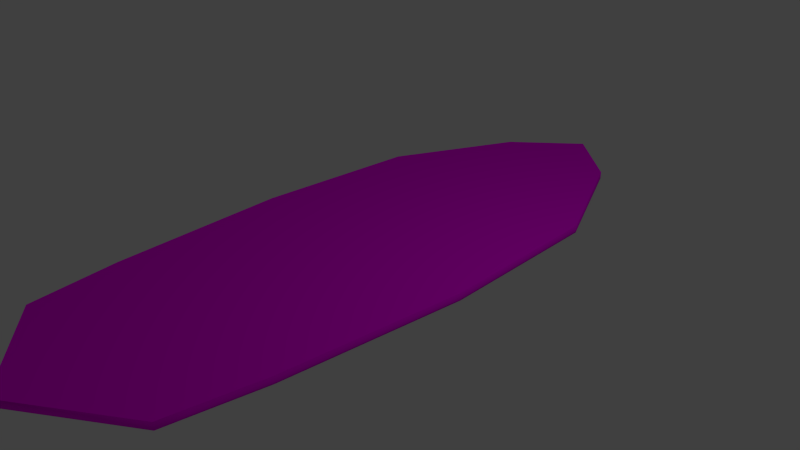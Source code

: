 # Source: T_.surfbrett.blend  (saved by Blender 2.75.0; exported with 4.5.12 LTS)
import bpy
from mathutils import Matrix  # noqa: F401  (used for matrix-valued properties, if any)

bpy.ops.wm.read_factory_settings(use_empty=True)
scene = bpy.context.scene
scene.name = 'Scene'

# ---- collections
col_collection_1 = bpy.data.collections.new('Collection 1'); scene.collection.children.link(col_collection_1)

# ---- images (referenced by path relative to the original .blend; pixels are not part of the script)
import os
ASSET_DIR = os.environ.get("B2B_ASSET_DIR", "")  # directory of the original .blend (textures are referenced by path, not embedded)
HERE = os.path.dirname(os.path.abspath(__file__))  # packed textures are extracted next to this script under _unpacked/

def load_image(name, relpath, width, height, colorspace="sRGB"):
    """Load a texture the original file referenced (path relative to the .blend, or extracted next to this script)."""
    p = next((c for c in (os.path.join(HERE, relpath), os.path.join(ASSET_DIR, relpath)) if relpath and os.path.exists(c)), "")
    if p:
        img = bpy.data.images.load(p, check_existing=True)
        img.name = name
    else:  # same state as the original file: an image datablock whose file is absent (Cycles renders it pink)
        img = bpy.data.images.new(name, width, height)
        img.source = "FILE"
        img.filepath = "//" + (relpath or name)
    img.colorspace_settings.name = colorspace
    return img
img_1982366_bigthumbnail__jpg = load_image('1982366-bigthumbnail..jpg', '1982366-bigthumbnail..jpg', 1024, 1024, 'sRGB')

# ---- materials (node trees are filled in below, after node groups)
mat_material = bpy.data.materials.new('Material')
mat_material.alpha_threshold = 0.0
mat_material.roughness = 0.5

# ---- material node trees
mat_material.use_nodes = True; mat_material.node_tree.nodes.clear()
_N = mat_material.node_tree.nodes; _L = mat_material.node_tree.links
n0 = _N.new('ShaderNodeOutputMaterial'); n0.name = 'Material Output'; n0.location = (300, 300)
n1 = _N.new('ShaderNodeBsdfDiffuse'); n1.name = 'Diffuse BSDF'; n1.location = (10, 300)
n2 = _N.new('ShaderNodeTexImage'); n2.name = 'Image Texture'; n2.location = (-180, 300)
n2.width = 140
n2.image = img_1982366_bigthumbnail__jpg
_L.new(n1.outputs[0], n0.inputs[0])
_L.new(n2.outputs[0], n1.inputs[0])
n0.is_active_output = True

# ---- world
world_world = bpy.data.worlds.new('World'); scene.world = world_world
world_world.color = (0.05088, 0.05088, 0.05088)
world_world.use_sun_shadow = False
world_world.sun_shadow_jitter_overblur = 0.0
world_world.cycles.sampling_method = 'MANUAL'
world_world.cycles.sample_map_resolution = 256

# ---- cameras
cam_camera = bpy.data.cameras.new('Camera')
cam_camera.clip_end = 100.0
cam_camera.lens = 35.0
cam_camera.sensor_width = 32.0
cam_camera.sensor_height = 18.0
cam_camera.ortho_scale = 7.314
cam_camera.dof.focus_distance = 0.0

# ---- lights
light_lamp = bpy.data.lights.new('Lamp', 'POINT')
light_lamp.transmission_factor = 0.0
light_lamp.cutoff_distance = 30.0
light_lamp.energy = 100.0
light_lamp.shadow_buffer_clip_start = 1.001
light_lamp.shadow_soft_size = 0.1
light_lamp.shadow_maximum_resolution = 0.006
light_lamp.use_absolute_resolution = True
light_lamp.cycles.use_multiple_importance_sampling = False

# ---- meshes
me_plane_001 = bpy.data.meshes.new('Plane.001')
me_plane_001.from_pydata([(1.61, -2.398, 9.675e-08), (1.81, 0.05597, 8.31e-08), (1.697, 2.38, 2.966e-07), (0.8816, 4.095, 7.095e-07), (1.413, -3.602, 0.0), (1.61, -2.398, 0.1002), (1.81, 0.05597, 0.1002), (1.697, 2.38, 0.1002), (0.8816, 4.095, 0.1002), (1.413, -3.602, 0.1002), (1.413, -3.602, 0.1002), (0.8816, 4.095, 0.1002), (1.697, 2.38, 0.1002), (1.81, 0.05597, 0.1002), (1.61, -2.398, 0.1002), (0.8816, 4.095, 0.01879), (1.697, 2.38, 0.01879), (1.81, 0.05597, 0.01879), (1.413, -3.602, 0.01879), (1.61, -2.398, 0.01879), (1.464, -3.288, 2.525e-08), (1.464, -3.288, 0.1002), (1.464, -3.288, 0.1002), (1.464, -3.288, 0.01879), (0.0, -1.674, 0.0), (-1.61, -2.398, 9.675e-08), (0.0, 0.05987, -1.239e-09), (-1.81, 0.05597, 8.31e-08), (-1.697, 2.38, 2.966e-07), (0.0, 2.514, 2.348e-07), (-0.8816, 4.095, 7.095e-07), (0.0, 4.855, 4.774e-07), (0.0, -4.566, 0.0), (-1.413, -3.602, 0.0), (0.0, -1.674, 0.1002), (-1.61, -2.398, 0.1002), (0.0, 0.05987, 0.1002), (-1.81, 0.05597, 0.1002), (-1.697, 2.38, 0.1002), (0.0, 2.514, 0.1002), (-0.8816, 4.095, 0.1002), (0.0, 4.855, 0.1002), (0.0, -4.566, 0.1002), (-1.413, -3.602, 0.1002), (-1.413, -3.602, 0.1002), (0.0, -4.566, 0.1002), (0.0, 4.855, 0.1002), (-0.8816, 4.095, 0.1002), (-1.697, 2.38, 0.1002), (-1.81, 0.05597, 0.1002), (-1.61, -2.398, 0.1002), (0.0, -4.566, 0.01879), (-0.8816, 4.095, 0.01879), (-1.697, 2.38, 0.01879), (-1.81, 0.05597, 0.01879), (-1.413, -3.602, 0.01879), (0.0, 4.855, 0.01879), (-1.61, -2.398, 0.01879), (0.0, -3.811, 0.0), (-1.464, -3.288, 2.525e-08), (0.0, -3.811, 0.1002), (-1.464, -3.288, 0.1002), (-1.464, -3.288, 0.1002), (-1.464, -3.288, 0.01879)], [], [(24, 26, 1, 0), (26, 29, 2, 1), (29, 31, 3, 2), (20, 4, 32, 58), (34, 5, 6, 36), (36, 6, 7, 39), (39, 7, 8, 41), (21, 60, 42, 9), (45, 10, 9, 42), (11, 46, 41, 8), (12, 11, 8, 7), (13, 12, 7, 6), (22, 14, 5, 21), (14, 13, 6, 5), (19, 17, 13, 14), (23, 19, 14, 22), (17, 16, 12, 13), (16, 15, 11, 12), (15, 56, 46, 11), (51, 18, 10, 45), (32, 4, 18, 51), (3, 31, 56, 15), (2, 3, 15, 16), (1, 2, 16, 17), (20, 0, 19, 23), (0, 1, 17, 19), (4, 20, 23, 18), (18, 23, 22, 10), (10, 22, 21, 9), (5, 34, 60, 21), (0, 20, 58, 24), (24, 25, 27, 26), (26, 27, 28, 29), (29, 28, 30, 31), (59, 58, 32, 33), (34, 36, 37, 35), (36, 39, 38, 37), (39, 41, 40, 38), (61, 43, 42, 60), (45, 42, 43, 44), (47, 40, 41, 46), (48, 38, 40, 47), (49, 37, 38, 48), (62, 61, 35, 50), (50, 35, 37, 49), (57, 50, 49, 54), (63, 62, 50, 57), (54, 49, 48, 53), (53, 48, 47, 52), (52, 47, 46, 56), (51, 45, 44, 55), (32, 51, 55, 33), (30, 52, 56, 31), (28, 53, 52, 30), (27, 54, 53, 28), (59, 63, 57, 25), (25, 57, 54, 27), (33, 55, 63, 59), (55, 44, 62, 63), (44, 43, 61, 62), (35, 61, 60, 34), (25, 24, 58, 59)])
me_plane_001.polygons.foreach_set('use_smooth', [True] * 62)
_uv = me_plane_001.uv_layers.new(name='UVMap')
_uv.uv.foreach_set('vector', [0.3345, 0.3158, 0.5183, 0.3112, 0.5139, 0.4946, 0.3117, 0.495, 0.5183, 0.3112, 0.7743, 0.3444, 0.7036, 0.4953, 0.5139, 0.4946, 0.7743, 0.3444, 0.9847, 0.4948, 0.8558, 0.4956, 0.7036, 0.4953, 0.2047, 0.495, 0.1665, 0.496, 0.01089, 0.4943, 0.07577, 0.4062, 0.6928, 0.4297, 0.7272, 0.6879, 0.4353, 0.6918, 0.4277, 0.4273, 0.4277, 0.4273, 0.4353, 0.6918, 0.1614, 0.6968, 0.05852, 0.4806, 0.05852, 0.4806, 0.1614, 0.6968, -0.05816, 0.7005, -0.2443, 0.702, 0.8811, 0.6852, 1.068, 0.5542, 1.161, 0.6803, 0.937, 0.6857, 0.01084, 0.5053, 0.1664, 0.5061, 0.1664, 0.5069, 0.01086, 0.5081, 0.8558, 0.5052, 0.9847, 0.5063, 0.9847, 0.5087, 0.8558, 0.5077, 0.7036, 0.5049, 0.8558, 0.5052, 0.8558, 0.5077, 0.7037, 0.5078, 0.5139, 0.5048, 0.7036, 0.5049, 0.7037, 0.5078, 0.5139, 0.5082, 0.2051, 0.507, 0.3117, 0.5055, 0.3117, 0.5077, 0.2051, 0.5079, 0.3117, 0.5055, 0.5139, 0.5048, 0.5139, 0.5082, 0.3117, 0.5077, 0.3117, 0.4976, 0.5139, 0.4981, 0.5139, 0.5048, 0.3117, 0.5055, 0.2048, 0.4973, 0.3117, 0.4976, 0.3117, 0.5055, 0.2051, 0.507, 0.5139, 0.4981, 0.7037, 0.4983, 0.7036, 0.5049, 0.5139, 0.5048, 0.7037, 0.4983, 0.8558, 0.498, 0.8558, 0.5052, 0.7036, 0.5049, 0.8558, 0.498, 0.9847, 0.4971, 0.9847, 0.5063, 0.8558, 0.5052, 0.01088, 0.4974, 0.1665, 0.4984, 0.1664, 0.5061, 0.01084, 0.5053, 0.01089, 0.4943, 0.1665, 0.496, 0.1665, 0.4984, 0.01088, 0.4974, 0.8558, 0.4956, 0.9847, 0.4948, 0.9847, 0.4971, 0.8558, 0.498, 0.7036, 0.4953, 0.8558, 0.4956, 0.8558, 0.498, 0.7037, 0.4983, 0.5139, 0.4946, 0.7036, 0.4953, 0.7037, 0.4983, 0.5139, 0.4981, 0.2047, 0.495, 0.3117, 0.495, 0.3117, 0.4976, 0.2048, 0.4973, 0.3117, 0.495, 0.5139, 0.4946, 0.5139, 0.4981, 0.3117, 0.4976, 0.1665, 0.496, 0.2047, 0.495, 0.2048, 0.4973, 0.1665, 0.4984, 0.1665, 0.4984, 0.2048, 0.4973, 0.2051, 0.507, 0.1664, 0.5061, 0.1664, 0.5061, 0.2051, 0.507, 0.2051, 0.5079, 0.1664, 0.5069, 0.7272, 0.6879, 0.6928, 0.4297, 1.068, 0.5542, 0.8811, 0.6852, 0.3117, 0.495, 0.2047, 0.495, 0.07577, 0.4062, 0.3345, 0.3158, 0.3345, 0.3158, 0.3117, 0.495, 0.5139, 0.4946, 0.5183, 0.3112, 0.5183, 0.3112, 0.5139, 0.4946, 0.7036, 0.4953, 0.7743, 0.3444, 0.7743, 0.3444, 0.7036, 0.4953, 0.8558, 0.4956, 0.9847, 0.4948, 0.2047, 0.495, 0.07577, 0.4062, 0.01089, 0.4943, 0.1665, 0.496, 0.6781, 0.4536, 0.4233, 0.4459, 0.4285, 0.7004, 0.7091, 0.7025, 0.4233, 0.4459, 0.06796, 0.4897, 0.1652, 0.6997, 0.4285, 0.7004, 0.06796, 0.4897, -0.2248, 0.6965, -0.04594, 0.6988, 0.1652, 0.6997, 0.8571, 0.7029, 0.9109, 0.7046, 1.127, 0.7039, 1.037, 0.5808, 0.01084, 0.5053, 0.01086, 0.5081, 0.1664, 0.5069, 0.1664, 0.5061, 0.8558, 0.5052, 0.8558, 0.5077, 0.9847, 0.5087, 0.9847, 0.5063, 0.7036, 0.5049, 0.7037, 0.5078, 0.8558, 0.5077, 0.8558, 0.5052, 0.5139, 0.5048, 0.5139, 0.5082, 0.7037, 0.5078, 0.7036, 0.5049, 0.2051, 0.507, 0.2051, 0.5079, 0.3117, 0.5077, 0.3117, 0.5055, 0.3117, 0.5055, 0.3117, 0.5077, 0.5139, 0.5082, 0.5139, 0.5048, 0.3117, 0.4976, 0.3117, 0.5055, 0.5139, 0.5048, 0.5139, 0.4981, 0.2048, 0.4973, 0.2051, 0.507, 0.3117, 0.5055, 0.3117, 0.4976, 0.5139, 0.4981, 0.5139, 0.5048, 0.7036, 0.5049, 0.7037, 0.4983, 0.7037, 0.4983, 0.7036, 0.5049, 0.8558, 0.5052, 0.8558, 0.498, 0.8558, 0.498, 0.8558, 0.5052, 0.9847, 0.5063, 0.9847, 0.4971, 0.01088, 0.4974, 0.01084, 0.5053, 0.1664, 0.5061, 0.1665, 0.4984, 0.01089, 0.4943, 0.01088, 0.4974, 0.1665, 0.4984, 0.1665, 0.496, 0.8558, 0.4956, 0.8558, 0.498, 0.9847, 0.4971, 0.9847, 0.4948, 0.7036, 0.4953, 0.7037, 0.4983, 0.8558, 0.498, 0.8558, 0.4956, 0.5139, 0.4946, 0.5139, 0.4981, 0.7037, 0.4983, 0.7036, 0.4953, 0.2047, 0.495, 0.2048, 0.4973, 0.3117, 0.4976, 0.3117, 0.495, 0.3117, 0.495, 0.3117, 0.4976, 0.5139, 0.4981, 0.5139, 0.4946, 0.1665, 0.496, 0.1665, 0.4984, 0.2048, 0.4973, 0.2047, 0.495, 0.1665, 0.4984, 0.1664, 0.5061, 0.2051, 0.507, 0.2048, 0.4973, 0.1664, 0.5061, 0.1664, 0.5069, 0.2051, 0.5079, 0.2051, 0.507, 0.7091, 0.7025, 0.8571, 0.7029, 1.037, 0.5808, 0.6781, 0.4536, 0.3117, 0.495, 0.3345, 0.3158, 0.07577, 0.4062, 0.2047, 0.495])
_ca = me_plane_001.color_attributes.new('Col', 'BYTE_COLOR', 'CORNER')
_ca.data.foreach_set('color', [1.0, 1.0, 1.0, 1.0, 1.0, 1.0, 1.0, 1.0, 1.0, 1.0, 1.0, 1.0, 1.0, 1.0, 1.0, 1.0, 1.0, 1.0, 1.0, 1.0, 1.0, 1.0, 1.0, 1.0, 1.0, 1.0, 1.0, 1.0, 1.0, 1.0, 1.0, 1.0, 1.0, 1.0, 1.0, 1.0, 1.0, 1.0, 1.0, 1.0, 1.0, 1.0, 1.0, 1.0, 1.0, 1.0, 1.0, 1.0, 1.0, 1.0, 1.0, 1.0, 1.0, 1.0, 1.0, 1.0, 1.0, 1.0, 1.0, 1.0, 1.0, 1.0, 1.0, 1.0, 1.0, 1.0, 1.0, 1.0, 1.0, 1.0, 1.0, 1.0, 1.0, 1.0, 1.0, 1.0, 1.0, 1.0, 1.0, 1.0, 1.0, 1.0, 1.0, 1.0, 1.0, 1.0, 1.0, 1.0, 1.0, 1.0, 1.0, 1.0, 1.0, 1.0, 1.0, 1.0, 1.0, 1.0, 1.0, 1.0, 1.0, 1.0, 1.0, 1.0, 1.0, 1.0, 1.0, 1.0, 1.0, 1.0, 1.0, 1.0, 1.0, 1.0, 1.0, 1.0, 1.0, 1.0, 1.0, 1.0, 1.0, 1.0, 1.0, 1.0, 1.0, 1.0, 1.0, 1.0, 1.0, 1.0, 1.0, 1.0, 1.0, 1.0, 1.0, 1.0, 1.0, 1.0, 1.0, 1.0, 1.0, 1.0, 1.0, 1.0, 1.0, 1.0, 1.0, 1.0, 1.0, 1.0, 1.0, 1.0, 1.0, 1.0, 1.0, 1.0, 1.0, 1.0, 1.0, 1.0, 1.0, 1.0, 1.0, 1.0, 1.0, 1.0, 1.0, 1.0, 1.0, 1.0, 1.0, 1.0, 1.0, 1.0, 1.0, 1.0, 1.0, 1.0, 1.0, 1.0, 1.0, 1.0, 1.0, 1.0, 1.0, 1.0, 1.0, 1.0, 1.0, 1.0, 1.0, 1.0, 1.0, 1.0, 1.0, 1.0, 1.0, 1.0, 1.0, 1.0, 1.0, 1.0, 1.0, 1.0, 1.0, 1.0, 1.0, 1.0, 1.0, 1.0, 1.0, 1.0, 1.0, 1.0, 1.0, 1.0, 1.0, 1.0, 1.0, 1.0, 1.0, 1.0, 1.0, 1.0, 1.0, 1.0, 1.0, 1.0, 1.0, 1.0, 1.0, 1.0, 1.0, 1.0, 1.0, 1.0, 1.0, 1.0, 1.0, 1.0, 1.0, 1.0, 1.0, 1.0, 1.0, 1.0, 1.0, 1.0, 1.0, 1.0, 1.0, 1.0, 1.0, 1.0, 1.0, 1.0, 1.0, 1.0, 1.0, 1.0, 1.0, 1.0, 1.0, 1.0, 1.0, 1.0, 1.0, 1.0, 1.0, 1.0, 1.0, 1.0, 1.0, 1.0, 1.0, 1.0, 1.0, 1.0, 1.0, 1.0, 1.0, 1.0, 1.0, 1.0, 1.0, 1.0, 1.0, 1.0, 1.0, 1.0, 1.0, 1.0, 1.0, 1.0, 1.0, 1.0, 1.0, 1.0, 1.0, 1.0, 1.0, 1.0, 1.0, 1.0, 1.0, 1.0, 1.0, 1.0, 1.0, 1.0, 1.0, 1.0, 1.0, 1.0, 1.0, 1.0, 1.0, 1.0, 1.0, 1.0, 1.0, 1.0, 1.0, 1.0, 1.0, 1.0, 1.0, 1.0, 1.0, 1.0, 1.0, 1.0, 1.0, 1.0, 1.0, 1.0, 1.0, 1.0, 1.0, 1.0, 1.0, 1.0, 1.0, 1.0, 1.0, 1.0, 1.0, 1.0, 1.0, 1.0, 1.0, 1.0, 1.0, 1.0, 1.0, 1.0, 1.0, 1.0, 1.0, 1.0, 1.0, 1.0, 1.0, 1.0, 1.0, 1.0, 1.0, 1.0, 1.0, 1.0, 1.0, 1.0, 1.0, 1.0, 1.0, 1.0, 1.0, 1.0, 1.0, 1.0, 1.0, 1.0, 1.0, 1.0, 1.0, 1.0, 1.0, 1.0, 1.0, 1.0, 1.0, 1.0, 1.0, 1.0, 1.0, 1.0, 1.0, 1.0, 1.0, 1.0, 1.0, 1.0, 1.0, 1.0, 1.0, 1.0, 1.0, 1.0, 1.0, 1.0, 1.0, 1.0, 1.0, 1.0, 1.0, 1.0, 1.0, 1.0, 1.0, 1.0, 1.0, 1.0, 1.0, 1.0, 1.0, 1.0, 1.0, 1.0, 1.0, 1.0, 1.0, 1.0, 1.0, 1.0, 1.0, 1.0, 1.0, 1.0, 1.0, 1.0, 1.0, 1.0, 1.0, 1.0, 1.0, 1.0, 1.0, 1.0, 1.0, 1.0, 1.0, 1.0, 1.0, 1.0, 1.0, 1.0, 1.0, 1.0, 1.0, 1.0, 1.0, 1.0, 1.0, 1.0, 1.0, 1.0, 1.0, 1.0, 1.0, 1.0, 1.0, 1.0, 1.0, 1.0, 1.0, 1.0, 1.0, 1.0, 1.0, 1.0, 1.0, 1.0, 1.0, 1.0, 1.0, 1.0, 1.0, 1.0, 1.0, 1.0, 1.0, 1.0, 1.0, 1.0, 1.0, 1.0, 1.0, 1.0, 1.0, 1.0, 1.0, 1.0, 1.0, 1.0, 1.0, 1.0, 1.0, 1.0, 1.0, 1.0, 1.0, 1.0, 1.0, 1.0, 1.0, 1.0, 1.0, 1.0, 1.0, 1.0, 1.0, 1.0, 1.0, 1.0, 1.0, 1.0, 1.0, 1.0, 1.0, 1.0, 1.0, 1.0, 1.0, 1.0, 1.0, 1.0, 1.0, 1.0, 1.0, 1.0, 1.0, 1.0, 1.0, 1.0, 1.0, 1.0, 1.0, 1.0, 1.0, 1.0, 1.0, 1.0, 1.0, 1.0, 1.0, 1.0, 1.0, 1.0, 1.0, 1.0, 1.0, 1.0, 1.0, 1.0, 1.0, 1.0, 1.0, 1.0, 1.0, 1.0, 1.0, 1.0, 1.0, 1.0, 1.0, 1.0, 1.0, 1.0, 1.0, 1.0, 1.0, 1.0, 1.0, 1.0, 1.0, 1.0, 1.0, 1.0, 1.0, 1.0, 1.0, 1.0, 1.0, 1.0, 1.0, 1.0, 1.0, 1.0, 1.0, 1.0, 1.0, 1.0, 1.0, 1.0, 1.0, 1.0, 1.0, 1.0, 1.0, 1.0, 1.0, 1.0, 1.0, 1.0, 1.0, 1.0, 1.0, 1.0, 1.0, 1.0, 1.0, 1.0, 1.0, 1.0, 1.0, 1.0, 1.0, 1.0, 1.0, 1.0, 1.0, 1.0, 1.0, 1.0, 1.0, 1.0, 1.0, 1.0, 1.0, 1.0, 1.0, 1.0, 1.0, 1.0, 1.0, 1.0, 1.0, 1.0, 1.0, 1.0, 1.0, 1.0, 1.0, 1.0, 1.0, 1.0, 1.0, 1.0, 1.0, 1.0, 1.0, 1.0, 1.0, 1.0, 1.0, 1.0, 1.0, 1.0, 1.0, 1.0, 1.0, 1.0, 1.0, 1.0, 1.0, 1.0, 1.0, 1.0, 1.0, 1.0, 1.0, 1.0, 1.0, 1.0, 1.0, 1.0, 1.0, 1.0, 1.0, 1.0, 1.0, 1.0, 1.0, 1.0, 1.0, 1.0, 1.0, 1.0, 1.0, 1.0, 1.0, 1.0, 1.0, 1.0, 1.0, 1.0, 1.0, 1.0, 1.0, 1.0, 1.0, 1.0, 1.0, 1.0, 1.0, 1.0, 1.0, 1.0, 1.0, 1.0, 1.0, 1.0, 1.0, 1.0, 1.0, 1.0, 1.0, 1.0, 1.0, 1.0, 1.0, 1.0, 1.0, 1.0, 1.0, 1.0, 1.0, 1.0, 1.0, 1.0, 1.0, 1.0, 1.0, 1.0, 1.0, 1.0, 1.0, 1.0, 1.0, 1.0, 1.0, 1.0, 1.0, 1.0, 1.0, 1.0, 1.0, 1.0, 1.0, 1.0, 1.0, 1.0, 1.0, 1.0, 1.0, 1.0, 1.0, 1.0, 1.0, 1.0, 1.0, 1.0, 1.0, 1.0, 1.0, 1.0, 1.0, 1.0, 1.0, 1.0, 1.0, 1.0, 1.0, 1.0, 1.0, 1.0, 1.0, 1.0, 1.0, 1.0, 1.0, 1.0, 1.0, 1.0, 1.0, 1.0, 1.0, 1.0, 1.0, 1.0, 1.0, 1.0, 1.0, 1.0, 1.0, 1.0, 1.0, 1.0, 1.0, 1.0, 1.0, 1.0, 1.0, 1.0, 1.0, 1.0, 1.0, 1.0, 1.0, 1.0, 1.0, 1.0, 1.0, 1.0, 1.0, 1.0, 1.0, 1.0, 1.0, 1.0, 1.0, 1.0, 1.0, 1.0, 1.0, 1.0, 1.0, 1.0, 1.0, 1.0, 1.0, 1.0, 1.0, 1.0, 1.0, 1.0, 1.0, 1.0, 1.0, 1.0, 1.0, 1.0, 1.0, 1.0, 1.0, 1.0, 1.0, 1.0, 1.0, 1.0, 1.0, 1.0, 1.0, 1.0, 1.0, 1.0, 1.0, 1.0, 1.0, 1.0, 1.0, 1.0, 1.0, 1.0, 1.0, 1.0, 1.0, 1.0, 1.0, 1.0, 1.0, 1.0, 1.0, 1.0, 1.0, 1.0, 1.0, 1.0, 1.0, 1.0, 1.0, 1.0, 1.0, 1.0, 1.0, 1.0, 1.0, 1.0, 1.0, 1.0, 1.0, 1.0, 1.0, 1.0, 1.0, 1.0, 1.0, 1.0, 1.0, 1.0, 1.0, 1.0, 1.0, 1.0, 1.0, 1.0, 1.0, 1.0, 1.0, 1.0, 1.0, 1.0, 1.0, 1.0, 1.0, 1.0, 1.0, 1.0, 1.0, 1.0, 1.0, 1.0, 1.0, 1.0, 1.0, 1.0, 1.0, 1.0, 1.0, 1.0, 1.0, 1.0, 1.0, 1.0, 1.0, 1.0, 1.0, 1.0, 1.0, 1.0, 1.0, 1.0, 1.0, 1.0, 1.0, 1.0, 1.0, 1.0, 1.0, 1.0, 1.0, 1.0, 1.0, 1.0, 1.0, 1.0, 1.0, 1.0, 1.0, 1.0, 1.0, 1.0, 1.0, 1.0, 1.0, 1.0, 1.0, 1.0, 1.0, 1.0, 1.0, 1.0, 1.0, 1.0, 1.0, 1.0, 1.0, 1.0, 1.0, 1.0, 1.0, 1.0])
me_plane_001.materials.append(mat_material)
me_plane_001.use_remesh_preserve_volume = False
me_plane_001.use_remesh_preserve_attributes = False
me_plane_001.use_mirror_vertex_groups = False
me_plane_001.update()

# ---- objects
ob_plane = bpy.data.objects.new('Plane', me_plane_001)
ob_lamp = bpy.data.objects.new('Lamp', light_lamp)
ob_camera = bpy.data.objects.new('Camera', cam_camera)

# ---- transforms, parenting, visibility, modifiers, constraints
ob_plane.location = (-0.1096, -0.2492, 0.1253)
ob_plane.lineart.crease_threshold = 0.0
ob_lamp.location = (4.076, 1.005, 5.904)
ob_lamp.rotation_euler = (0.6503, 0.05522, 1.866)
ob_lamp.lock_rotations_4d = False
ob_lamp.empty_display_type = 'ARROWS'
ob_lamp.color = (0.0, 0.0, 0.0, 0.0)
ob_lamp.lineart.crease_threshold = 0.0
ob_camera.location = (7.481, -6.508, 5.344)
ob_camera.rotation_euler = (1.109, 0.01082, 0.8149)
ob_camera.lock_rotations_4d = False
ob_camera.empty_display_type = 'ARROWS'
ob_camera.color = (0.0, 0.0, 0.0, 0.0)
ob_camera.display_type = 'WIRE'
ob_camera.lineart.crease_threshold = 0.0

# ---- collection membership
col_collection_1.objects.link(ob_plane)
col_collection_1.objects.link(ob_lamp)
col_collection_1.objects.link(ob_camera)

# ---- scene / render settings (as saved in the file)
scene.camera = ob_camera
scene.frame_start = 1; scene.frame_end = 250; scene.frame_set(0)
scene.render.engine = 'CYCLES'
scene.render.resolution_percentage = 50
scene.render.dither_intensity = 0.0
scene.cycles.use_denoising = False
scene.cycles.samples = 10
scene.cycles.sampling_pattern = 'TABULATED_SOBOL'
scene.cycles.light_sampling_threshold = 0.0
scene.cycles.use_adaptive_sampling = False
scene.cycles.use_light_tree = False
scene.cycles.blur_glossy = 0.0
scene.cycles.pixel_filter_type = 'GAUSSIAN'
scene.cycles.sample_clamp_indirect = 0.0
scene.view_settings.view_transform = 'Standard'
bpy.context.view_layer.update()
